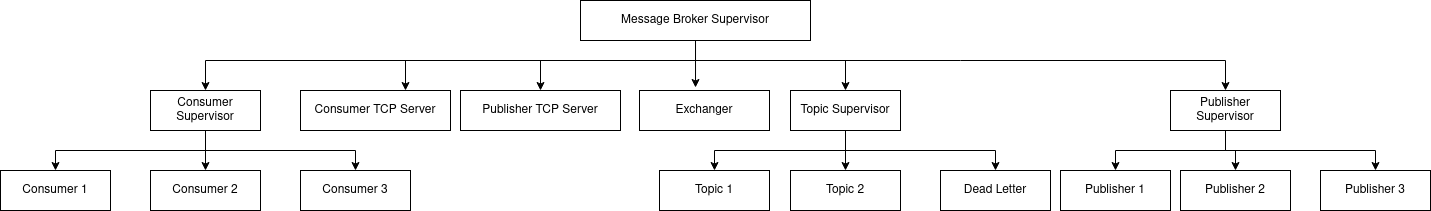

The diagram above was exported from draw.io. Its source (the exported page's mxGraphModel, read from the mxfile embedded in the PNG):
<mxGraphModel dx="2261" dy="748" grid="1" gridSize="10" guides="1" tooltips="1" connect="1" arrows="1" fold="1" page="1" pageScale="1" pageWidth="827" pageHeight="1169" math="0" shadow="0">
  <root>
    <mxCell id="0" />
    <mxCell id="1" parent="0" />
    <mxCell id="8u8W_k5B4gsTo7eJel1W-3" value="" style="edgeStyle=orthogonalEdgeStyle;rounded=0;orthogonalLoop=1;jettySize=auto;html=1;" edge="1" parent="1" source="8u8W_k5B4gsTo7eJel1W-1" target="8u8W_k5B4gsTo7eJel1W-2">
      <mxGeometry relative="1" as="geometry">
        <Array as="points">
          <mxPoint x="405" y="200" />
          <mxPoint x="115" y="200" />
        </Array>
      </mxGeometry>
    </mxCell>
    <mxCell id="8u8W_k5B4gsTo7eJel1W-9" style="edgeStyle=orthogonalEdgeStyle;rounded=0;orthogonalLoop=1;jettySize=auto;html=1;entryX=0.5;entryY=0;entryDx=0;entryDy=0;" edge="1" parent="1" source="8u8W_k5B4gsTo7eJel1W-1" target="8u8W_k5B4gsTo7eJel1W-4">
      <mxGeometry relative="1" as="geometry">
        <Array as="points">
          <mxPoint x="405" y="200" />
          <mxPoint x="250" y="200" />
        </Array>
      </mxGeometry>
    </mxCell>
    <mxCell id="8u8W_k5B4gsTo7eJel1W-10" style="edgeStyle=orthogonalEdgeStyle;rounded=0;orthogonalLoop=1;jettySize=auto;html=1;entryX=0.431;entryY=-0.075;entryDx=0;entryDy=0;entryPerimeter=0;" edge="1" parent="1" source="8u8W_k5B4gsTo7eJel1W-1" target="8u8W_k5B4gsTo7eJel1W-6">
      <mxGeometry relative="1" as="geometry" />
    </mxCell>
    <mxCell id="8u8W_k5B4gsTo7eJel1W-13" style="edgeStyle=orthogonalEdgeStyle;rounded=0;orthogonalLoop=1;jettySize=auto;html=1;entryX=0.5;entryY=0;entryDx=0;entryDy=0;" edge="1" parent="1" source="8u8W_k5B4gsTo7eJel1W-1" target="8u8W_k5B4gsTo7eJel1W-12">
      <mxGeometry relative="1" as="geometry">
        <Array as="points">
          <mxPoint x="405" y="200" />
          <mxPoint x="555" y="200" />
        </Array>
      </mxGeometry>
    </mxCell>
    <mxCell id="8u8W_k5B4gsTo7eJel1W-35" style="edgeStyle=orthogonalEdgeStyle;rounded=0;orthogonalLoop=1;jettySize=auto;html=1;entryX=0.5;entryY=0;entryDx=0;entryDy=0;" edge="1" parent="1" source="8u8W_k5B4gsTo7eJel1W-1" target="8u8W_k5B4gsTo7eJel1W-31">
      <mxGeometry relative="1" as="geometry">
        <Array as="points">
          <mxPoint x="405" y="200" />
          <mxPoint x="-85" y="200" />
        </Array>
      </mxGeometry>
    </mxCell>
    <mxCell id="8u8W_k5B4gsTo7eJel1W-36" style="edgeStyle=orthogonalEdgeStyle;rounded=0;orthogonalLoop=1;jettySize=auto;html=1;" edge="1" parent="1" source="8u8W_k5B4gsTo7eJel1W-1" target="8u8W_k5B4gsTo7eJel1W-24">
      <mxGeometry relative="1" as="geometry">
        <Array as="points">
          <mxPoint x="405" y="200" />
          <mxPoint x="935" y="200" />
        </Array>
      </mxGeometry>
    </mxCell>
    <mxCell id="8u8W_k5B4gsTo7eJel1W-1" value="Message Broker Supervisor" style="rounded=0;whiteSpace=wrap;html=1;" vertex="1" parent="1">
      <mxGeometry x="290" y="140" width="230" height="40" as="geometry" />
    </mxCell>
    <mxCell id="8u8W_k5B4gsTo7eJel1W-2" value="Consumer TCP Server" style="rounded=0;whiteSpace=wrap;html=1;" vertex="1" parent="1">
      <mxGeometry x="10" y="230" width="150" height="40" as="geometry" />
    </mxCell>
    <mxCell id="8u8W_k5B4gsTo7eJel1W-4" value="Publisher TCP Server" style="rounded=0;whiteSpace=wrap;html=1;" vertex="1" parent="1">
      <mxGeometry x="170" y="230" width="160" height="40" as="geometry" />
    </mxCell>
    <mxCell id="8u8W_k5B4gsTo7eJel1W-6" value="Exchanger" style="rounded=0;whiteSpace=wrap;html=1;" vertex="1" parent="1">
      <mxGeometry x="349" y="230" width="130" height="40" as="geometry" />
    </mxCell>
    <mxCell id="8u8W_k5B4gsTo7eJel1W-18" style="edgeStyle=orthogonalEdgeStyle;rounded=0;orthogonalLoop=1;jettySize=auto;html=1;entryX=0.5;entryY=0;entryDx=0;entryDy=0;" edge="1" parent="1" source="8u8W_k5B4gsTo7eJel1W-12" target="8u8W_k5B4gsTo7eJel1W-15">
      <mxGeometry relative="1" as="geometry">
        <Array as="points">
          <mxPoint x="555" y="290" />
          <mxPoint x="424" y="290" />
        </Array>
      </mxGeometry>
    </mxCell>
    <mxCell id="8u8W_k5B4gsTo7eJel1W-19" style="edgeStyle=orthogonalEdgeStyle;rounded=0;orthogonalLoop=1;jettySize=auto;html=1;entryX=0.5;entryY=0;entryDx=0;entryDy=0;" edge="1" parent="1" source="8u8W_k5B4gsTo7eJel1W-12" target="8u8W_k5B4gsTo7eJel1W-16">
      <mxGeometry relative="1" as="geometry" />
    </mxCell>
    <mxCell id="8u8W_k5B4gsTo7eJel1W-20" style="edgeStyle=orthogonalEdgeStyle;rounded=0;orthogonalLoop=1;jettySize=auto;html=1;entryX=0.5;entryY=0;entryDx=0;entryDy=0;" edge="1" parent="1" source="8u8W_k5B4gsTo7eJel1W-12" target="8u8W_k5B4gsTo7eJel1W-17">
      <mxGeometry relative="1" as="geometry">
        <Array as="points">
          <mxPoint x="555" y="290" />
          <mxPoint x="705" y="290" />
        </Array>
      </mxGeometry>
    </mxCell>
    <mxCell id="8u8W_k5B4gsTo7eJel1W-12" value="Topic Supervisor" style="rounded=0;whiteSpace=wrap;html=1;" vertex="1" parent="1">
      <mxGeometry x="500" y="230" width="110" height="40" as="geometry" />
    </mxCell>
    <mxCell id="8u8W_k5B4gsTo7eJel1W-15" value="Topic 1" style="rounded=0;whiteSpace=wrap;html=1;" vertex="1" parent="1">
      <mxGeometry x="369" y="310" width="110" height="40" as="geometry" />
    </mxCell>
    <mxCell id="8u8W_k5B4gsTo7eJel1W-16" value="Topic 2" style="rounded=0;whiteSpace=wrap;html=1;" vertex="1" parent="1">
      <mxGeometry x="500" y="310" width="110" height="40" as="geometry" />
    </mxCell>
    <mxCell id="8u8W_k5B4gsTo7eJel1W-17" value="Dead Letter" style="rounded=0;whiteSpace=wrap;html=1;" vertex="1" parent="1">
      <mxGeometry x="650" y="310" width="110" height="40" as="geometry" />
    </mxCell>
    <mxCell id="8u8W_k5B4gsTo7eJel1W-21" style="edgeStyle=orthogonalEdgeStyle;rounded=0;orthogonalLoop=1;jettySize=auto;html=1;entryX=0.5;entryY=0;entryDx=0;entryDy=0;" edge="1" parent="1" source="8u8W_k5B4gsTo7eJel1W-24" target="8u8W_k5B4gsTo7eJel1W-25">
      <mxGeometry relative="1" as="geometry" />
    </mxCell>
    <mxCell id="8u8W_k5B4gsTo7eJel1W-22" style="edgeStyle=orthogonalEdgeStyle;rounded=0;orthogonalLoop=1;jettySize=auto;html=1;entryX=0.5;entryY=0;entryDx=0;entryDy=0;" edge="1" parent="1" source="8u8W_k5B4gsTo7eJel1W-24" target="8u8W_k5B4gsTo7eJel1W-26">
      <mxGeometry relative="1" as="geometry" />
    </mxCell>
    <mxCell id="8u8W_k5B4gsTo7eJel1W-23" style="edgeStyle=orthogonalEdgeStyle;rounded=0;orthogonalLoop=1;jettySize=auto;html=1;entryX=0.5;entryY=0;entryDx=0;entryDy=0;" edge="1" parent="1" source="8u8W_k5B4gsTo7eJel1W-24" target="8u8W_k5B4gsTo7eJel1W-27">
      <mxGeometry relative="1" as="geometry">
        <Array as="points">
          <mxPoint x="935" y="290" />
          <mxPoint x="1085" y="290" />
        </Array>
      </mxGeometry>
    </mxCell>
    <mxCell id="8u8W_k5B4gsTo7eJel1W-24" value="Publisher Supervisor" style="rounded=0;whiteSpace=wrap;html=1;" vertex="1" parent="1">
      <mxGeometry x="880" y="230" width="110" height="40" as="geometry" />
    </mxCell>
    <mxCell id="8u8W_k5B4gsTo7eJel1W-25" value="Publisher 1" style="rounded=0;whiteSpace=wrap;html=1;" vertex="1" parent="1">
      <mxGeometry x="770" y="310" width="110" height="40" as="geometry" />
    </mxCell>
    <mxCell id="8u8W_k5B4gsTo7eJel1W-26" value="Publisher 2" style="rounded=0;whiteSpace=wrap;html=1;" vertex="1" parent="1">
      <mxGeometry x="890" y="310" width="110" height="40" as="geometry" />
    </mxCell>
    <mxCell id="8u8W_k5B4gsTo7eJel1W-27" value="Publisher 3" style="rounded=0;whiteSpace=wrap;html=1;" vertex="1" parent="1">
      <mxGeometry x="1030" y="310" width="110" height="40" as="geometry" />
    </mxCell>
    <mxCell id="8u8W_k5B4gsTo7eJel1W-28" style="edgeStyle=orthogonalEdgeStyle;rounded=0;orthogonalLoop=1;jettySize=auto;html=1;entryX=0.5;entryY=0;entryDx=0;entryDy=0;" edge="1" parent="1" source="8u8W_k5B4gsTo7eJel1W-31" target="8u8W_k5B4gsTo7eJel1W-32">
      <mxGeometry relative="1" as="geometry">
        <Array as="points">
          <mxPoint x="-85" y="290" />
          <mxPoint x="-235" y="290" />
        </Array>
      </mxGeometry>
    </mxCell>
    <mxCell id="8u8W_k5B4gsTo7eJel1W-29" style="edgeStyle=orthogonalEdgeStyle;rounded=0;orthogonalLoop=1;jettySize=auto;html=1;entryX=0.5;entryY=0;entryDx=0;entryDy=0;" edge="1" parent="1" source="8u8W_k5B4gsTo7eJel1W-31" target="8u8W_k5B4gsTo7eJel1W-33">
      <mxGeometry relative="1" as="geometry" />
    </mxCell>
    <mxCell id="8u8W_k5B4gsTo7eJel1W-30" style="edgeStyle=orthogonalEdgeStyle;rounded=0;orthogonalLoop=1;jettySize=auto;html=1;entryX=0.5;entryY=0;entryDx=0;entryDy=0;" edge="1" parent="1" source="8u8W_k5B4gsTo7eJel1W-31" target="8u8W_k5B4gsTo7eJel1W-34">
      <mxGeometry relative="1" as="geometry">
        <Array as="points">
          <mxPoint x="-85" y="290" />
          <mxPoint x="65" y="290" />
        </Array>
      </mxGeometry>
    </mxCell>
    <mxCell id="8u8W_k5B4gsTo7eJel1W-31" value="Consumer Supervisor" style="rounded=0;whiteSpace=wrap;html=1;" vertex="1" parent="1">
      <mxGeometry x="-140" y="230" width="110" height="40" as="geometry" />
    </mxCell>
    <mxCell id="8u8W_k5B4gsTo7eJel1W-32" value="Consumer 1" style="rounded=0;whiteSpace=wrap;html=1;" vertex="1" parent="1">
      <mxGeometry x="-290" y="310" width="110" height="40" as="geometry" />
    </mxCell>
    <mxCell id="8u8W_k5B4gsTo7eJel1W-33" value="Consumer 2" style="rounded=0;whiteSpace=wrap;html=1;" vertex="1" parent="1">
      <mxGeometry x="-140" y="310" width="110" height="40" as="geometry" />
    </mxCell>
    <mxCell id="8u8W_k5B4gsTo7eJel1W-34" value="Consumer 3" style="rounded=0;whiteSpace=wrap;html=1;" vertex="1" parent="1">
      <mxGeometry x="10" y="310" width="110" height="40" as="geometry" />
    </mxCell>
  </root>
</mxGraphModel>